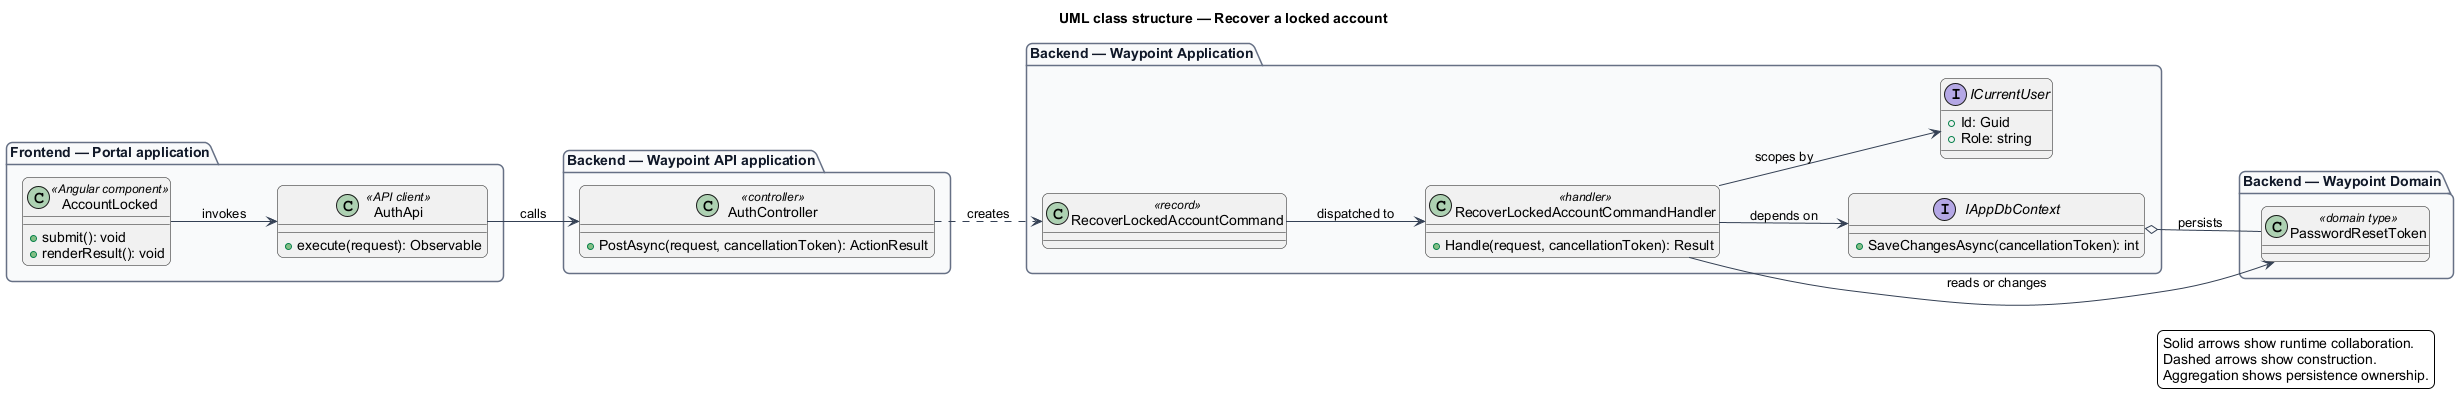

The diagram above was rendered by PlantUML. Its source (embedded in the PNG):
@startuml
left to right direction
title UML class structure — Recover a locked account
skinparam backgroundColor #FFFFFF
skinparam shadowing false
skinparam roundcorner 12
skinparam defaultFontName Arial
skinparam ArrowColor #344054
skinparam rectangle {
  BorderColor #344054
  FontColor #101828
}
skinparam package {
  BorderColor #667085
  FontColor #101828
  BackgroundColor #F9FAFB
}
package "Frontend — Portal application" {
  class "AccountLocked" as page_AccountLocked <<Angular component>> {
    +submit(): void
    +renderResult(): void
  }
  class "AuthApi" as client_AuthApi <<API client>> {
    +execute(request): Observable
  }
}
package "Backend — Waypoint API application" {
  class "AuthController" as controller_AuthController <<controller>> {
    +PostAsync(request, cancellationToken): ActionResult
  }
}
package "Backend — Waypoint Application" {
  class "RecoverLockedAccountCommand" as request_RecoverLockedAccountCommand <<record>>
  class "RecoverLockedAccountCommandHandler" as handler_RecoverLockedAccountCommandHandler <<handler>> {
    +Handle(request, cancellationToken): Result
  }
  interface IAppDbContext {
    +SaveChangesAsync(cancellationToken): int
  }
  interface ICurrentUser {
    +Id: Guid
    +Role: string
  }
}
package "Backend — Waypoint Domain" {
  class "PasswordResetToken" as entity_PasswordResetToken <<domain type>>
}
page_AccountLocked --> client_AuthApi : invokes
client_AuthApi --> controller_AuthController : calls
controller_AuthController ..> request_RecoverLockedAccountCommand : creates
request_RecoverLockedAccountCommand --> handler_RecoverLockedAccountCommandHandler : dispatched to
handler_RecoverLockedAccountCommandHandler --> IAppDbContext : depends on
handler_RecoverLockedAccountCommandHandler --> ICurrentUser : scopes by
handler_RecoverLockedAccountCommandHandler --> entity_PasswordResetToken : reads or changes
IAppDbContext o-- entity_PasswordResetToken : persists
legend right
  Solid arrows show runtime collaboration.
  Dashed arrows show construction.
  Aggregation shows persistence ownership.
endlegend
@enduml